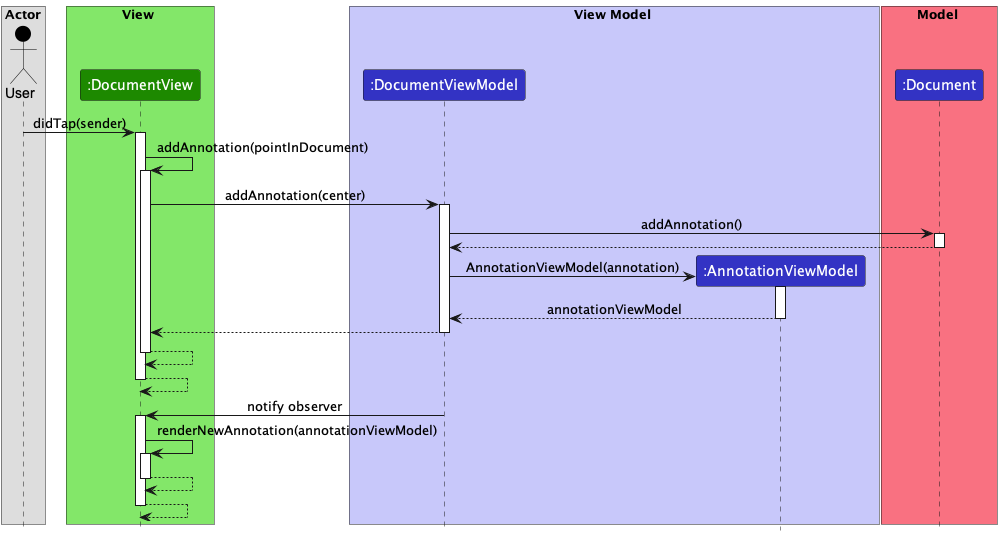

The diagram above was rendered by PlantUML. Its source (embedded in the PNG):
@startuml add-annotation-sequence-diagram
!include style.puml

box Actor
actor User as User USER_COLOR
end box

box View VIEW_BACKGROUND_COLOR
participant ":DocumentView" as DocumentView VIEW_COLOR
end box

box View Model INTERACTOR_BACKGROUND_COLOR
participant ":DocumentViewModel" as DocumentViewModel INTERACTOR_COLOR
participant ":AnnotationViewModel" as AnnotationViewModel INTERACTOR_COLOR
end box

box Model ENTITY_BACKGROUND_COLOR
participant ":Document" as Document INTERACTOR_COLOR
end box

User -> DocumentView : didTap(sender)
activate DocumentView

DocumentView -> DocumentView : addAnnotation(pointInDocument)
activate DocumentView

DocumentView -> DocumentViewModel : addAnnotation(center)
activate DocumentViewModel

DocumentViewModel -> Document : addAnnotation()
activate Document
Document --> DocumentViewModel
deactivate Document

create AnnotationViewModel
DocumentViewModel -> AnnotationViewModel : AnnotationViewModel(annotation)
activate AnnotationViewModel

AnnotationViewModel --> DocumentViewModel : annotationViewModel
deactivate AnnotationViewModel

DocumentViewModel --> DocumentView
deactivate DocumentViewModel

DocumentView --> DocumentView
deactivate DocumentView

DocumentView --> DocumentView
deactivate DocumentView

DocumentViewModel -> DocumentView : notify observer
activate DocumentView

DocumentView -> DocumentView : renderNewAnnotation(annotationViewModel)
activate DocumentView

DocumentView --> DocumentView
deactivate DocumentView

DocumentView --> DocumentView
deactivate DocumentView

@enduml